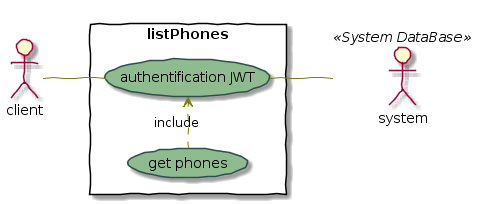

The diagram above was rendered by PlantUML. Its source (embedded in the PNG):
@startuml
skinparam handwritten true

skinparam usecase {
	BackgroundColor DarkSeaGreen
	BorderColor DarkSlateGray

	BackgroundColor<< Main >> YellowGreen
	BorderColor<< Main >> YellowGreen
	
	ArrowColor Olive
	ActorBorderColor black
	ActorFontName Courier

	ActorBackgroundColor<< Human >> Gold
}


left to right direction
skinparam packageStyle rectangle
actor client
:system: as MySql << System DataBase >> 
rectangle listPhones {
  client -- (authentification JWT) 
  (get phones) .> (authentification JWT) : include
  (authentification JWT)-- MySql << System DataBase >> 
}
@enduml